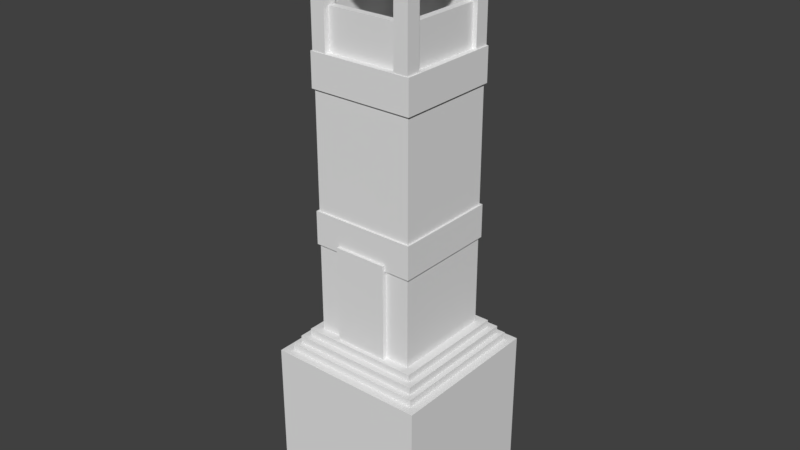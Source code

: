 # Source: tlax_scout_tower.blend  (saved by Blender 2.79.0; exported with 4.5.12 LTS)
import bpy
from mathutils import Matrix  # noqa: F401  (used for matrix-valued properties, if any)

bpy.ops.wm.read_factory_settings(use_empty=True)
scene = bpy.context.scene
scene.name = 'Scene'

# ---- collections
col_collection_1 = bpy.data.collections.new('Collection 1'); scene.collection.children.link(col_collection_1)

# ---- world
world_world = bpy.data.worlds.new('World'); scene.world = world_world
world_world.color = (0.05088, 0.05088, 0.05088)
world_world.use_sun_shadow = False
world_world.sun_shadow_jitter_overblur = 0.0
world_world.cycles.sampling_method = 'MANUAL'
world_world.light_settings.ao_factor = 0.6271

# ---- meshes
me_cube_002 = bpy.data.meshes.new('Cube.002')
me_cube_002.from_pydata([(-2.231, -2.231, -3.165), (-2.231, -2.231, 1.296), (-2.231, 2.231, -3.165), (-2.231, 2.231, 1.296), (2.231, -2.231, -3.165), (2.231, -2.231, 1.296), (2.231, 2.231, -3.165), (2.231, 2.231, 1.296), (2.999, 2.999, -5.532), (2.999, 2.999, 0.4658), (2.999, -2.999, -5.532), (2.999, -2.999, 0.4658), (-2.999, 2.999, -5.532), (-2.999, 2.999, 0.4658), (-2.999, -2.999, -5.532), (-2.999, -2.999, 0.4658), (-1.981, -1.981, 4.674), (-1.981, -1.981, 5.923), (-1.981, 1.981, 4.674), (-1.981, 1.981, 5.923), (1.981, -1.981, 4.674), (1.981, -1.981, 5.923), (1.981, 1.981, 4.674), (1.981, 1.981, 5.923), (-1.0, -2.087, 1.271), (1.0, -2.087, 1.271), (-1.0, -2.087, 4.904), (1.0, -2.087, 4.904), (-1.0, -1.893, 4.904), (-1.0, -1.893, 1.271), (1.0, -1.893, 1.271), (1.0, -1.893, 4.904), (-2.2, -2.2, 14.56), (-1.525, -1.525, 15.57), (-2.2, 2.2, 14.56), (-1.525, 1.525, 15.57), (2.2, -2.2, 14.56), (1.525, -1.525, 15.57), (2.2, 2.2, 14.56), (1.525, 1.525, 15.57), (-1.525, -1.525, 16.06), (-1.525, 1.525, 16.06), (1.525, 1.525, 16.06), (1.525, -1.525, 16.06), (-1.928, 1.928, 14.56), (-1.928, -1.928, 14.56), (1.928, 1.928, 14.56), (1.928, -1.928, 14.56), (-1.753, -1.753, 11.5), (-1.753, -1.753, 13.0), (-1.753, 1.753, 11.5), (-1.753, 1.753, 13.0), (1.753, -1.753, 11.5), (1.753, -1.753, 13.0), (1.753, 1.753, 11.5), (1.753, 1.753, 13.0), (-1.484, -1.484, 13.0), (-1.484, 1.484, 13.0), (1.484, 1.484, 13.0), (1.484, -1.484, 13.0), (-1.484, -1.484, 11.5), (-1.484, 1.484, 11.5), (1.484, 1.484, 11.5), (1.484, -1.484, 11.5), (-1.919, -1.958, 11.48), (-1.919, -1.958, 14.55), (-1.919, -1.42, 11.48), (-1.919, -1.42, 14.55), (-1.381, -1.958, 11.48), (-1.381, -1.958, 14.55), (-1.381, -1.42, 11.48), (-1.381, -1.42, 14.55), (1.919, -1.958, 11.48), (1.919, -1.958, 14.55), (1.919, -1.42, 11.48), (1.919, -1.42, 14.55), (1.381, -1.958, 11.48), (1.381, -1.958, 14.55), (1.381, -1.42, 11.48), (1.381, -1.42, 14.55), (-1.919, 1.958, 11.48), (-1.919, 1.958, 14.55), (-1.919, 1.42, 11.48), (-1.919, 1.42, 14.55), (-1.381, 1.958, 11.48), (-1.381, 1.958, 14.55), (-1.381, 1.42, 11.48), (-1.381, 1.42, 14.55), (1.919, 1.958, 11.48), (1.919, 1.958, 14.55), (1.919, 1.42, 11.48), (1.919, 1.42, 14.55), (1.381, 1.958, 11.48), (1.381, 1.958, 14.55), (1.381, 1.42, 11.48), (1.381, 1.42, 14.55), (-1.981, -1.981, 10.25), (-1.981, -1.981, 11.5), (-1.981, 1.981, 10.25), (-1.981, 1.981, 11.5), (1.981, -1.981, 10.25), (1.981, -1.981, 11.5), (1.981, 1.981, 10.25), (1.981, 1.981, 11.5), (-2.677, -2.677, -4.612), (-2.677, -2.677, 0.7416), (-2.677, 2.677, -4.612), (-2.677, 2.677, 0.7416), (2.677, -2.677, -4.612), (2.677, -2.677, 0.7416), (2.677, 2.677, -4.612), (2.677, 2.677, 0.7416), (2.475, 2.475, -3.923), (2.475, 2.475, 1.028), (2.475, -2.475, -3.923), (2.475, -2.475, 1.028), (-2.475, 2.475, -3.923), (-2.475, 2.475, 1.028), (-2.475, -2.475, -3.923), (-2.475, -2.475, 1.028), (-1.908, -1.908, -2.997), (-1.908, -1.908, 10.41), (-1.908, 1.908, -2.997), (-1.908, 1.908, 10.41), (1.908, -1.908, -2.997), (1.908, -1.908, 10.41), (1.908, 1.908, -2.997), (1.908, 1.908, 10.41)], [], [(0, 1, 3, 2), (2, 3, 7, 6), (6, 7, 5, 4), (4, 5, 1, 0), (7, 3, 1, 5), (8, 9, 11, 10), (10, 11, 15, 14), (14, 15, 13, 12), (12, 13, 9, 8), (15, 11, 9, 13), (16, 17, 19, 18), (18, 19, 23, 22), (22, 23, 21, 20), (20, 21, 17, 16), (18, 22, 20, 16), (23, 19, 17, 21), (24, 25, 27, 26), (27, 31, 28, 26), (25, 30, 31, 27), (26, 28, 29, 24), (32, 33, 35, 34), (34, 35, 39, 38), (38, 39, 37, 36), (36, 37, 33, 32), (38, 36, 47, 46), (39, 35, 41, 42), (42, 41, 40, 43), (37, 39, 42, 43), (35, 33, 40, 41), (33, 37, 43, 40), (44, 46, 47, 45), (36, 32, 45, 47), (34, 38, 46, 44), (32, 34, 44, 45), (48, 49, 51, 50), (50, 51, 55, 54), (54, 55, 53, 52), (52, 53, 49, 48), (55, 51, 57, 58), (59, 58, 62, 63), (53, 55, 58, 59), (51, 49, 56, 57), (49, 53, 59, 56), (57, 56, 60, 61), (56, 59, 63, 60), (58, 57, 61, 62), (64, 65, 67, 66), (66, 67, 71, 70), (70, 71, 69, 68), (68, 69, 65, 64), (72, 74, 75, 73), (74, 78, 79, 75), (78, 76, 77, 79), (76, 72, 73, 77), (80, 82, 83, 81), (82, 86, 87, 83), (86, 84, 85, 87), (84, 80, 81, 85), (88, 89, 91, 90), (90, 91, 95, 94), (94, 95, 93, 92), (92, 93, 89, 88), (96, 97, 99, 98), (98, 99, 103, 102), (102, 103, 101, 100), (100, 101, 97, 96), (98, 102, 100, 96), (103, 99, 97, 101), (104, 105, 107, 106), (106, 107, 111, 110), (110, 111, 109, 108), (108, 109, 105, 104), (111, 107, 105, 109), (112, 113, 115, 114), (114, 115, 119, 118), (118, 119, 117, 116), (116, 117, 113, 112), (119, 115, 113, 117), (120, 121, 123, 122), (122, 123, 127, 126), (126, 127, 125, 124), (124, 125, 121, 120)])
_uv = me_cube_002.uv_layers.new(name='UVMap')
_uv.uv.foreach_set('vector', [0.5471, 0.07447, 0.5471, 0.3044, 0.777, 0.3044, 0.777, 0.07447, 0.5471, 0.07447, 0.5471, 0.3044, 0.777, 0.3044, 0.777, 0.07447, 0.777, 0.07447, 0.777, 0.3044, 0.5471, 0.3044, 0.5471, 0.07447, 0.777, 0.07447, 0.777, 0.3044, 0.5471, 0.3044, 0.5471, 0.07447, 0.639, 0.6447, 0.4541, 0.6447, 0.4541, 0.4704, 0.639, 0.4704, 0.5471, 0.07447, 0.5471, 0.3044, 0.777, 0.3044, 0.777, 0.07447, 0.5471, 0.07447, 0.5471, 0.3044, 0.777, 0.3044, 0.777, 0.07447, 0.777, 0.07447, 0.777, 0.3044, 0.5471, 0.3044, 0.5471, 0.07447, 0.777, 0.07447, 0.777, 0.3044, 0.5471, 0.3044, 0.5471, 0.07447, 0.639, 0.6447, 0.4541, 0.6447, 0.4541, 0.4704, 0.639, 0.4704, 0.4995, 0.2816, 0.4995, 0.3434, 0.3659, 0.3434, 0.3659, 0.2816, 0.4995, 0.2816, 0.4995, 0.3434, 0.3659, 0.3434, 0.3659, 0.2816, 0.4995, 0.2816, 0.4995, 0.3434, 0.3659, 0.3434, 0.3659, 0.2816, 0.4995, 0.2816, 0.4995, 0.3434, 0.3659, 0.3434, 0.3659, 0.2816, 0.7582, 0.506, 0.8321, 0.506, 0.8321, 0.432, 0.7582, 0.432, 0.8321, 0.506, 0.7582, 0.506, 0.7582, 0.432, 0.8321, 0.432, 0.04589, 0.8086, 0.1514, 0.8086, 0.1514, 0.9566, 0.04589, 0.9566, 0.1514, 0.9566, 0.1514, 0.9566, 0.04589, 0.9566, 0.04589, 0.9566, 0.1514, 0.8086, 0.1514, 0.8086, 0.1514, 0.9566, 0.1514, 0.9566, 0.04589, 0.9566, 0.04589, 0.9566, 0.04589, 0.8086, 0.04589, 0.8086, 0.6126, 0.6938, 0.672, 0.8814, 0.9407, 0.8814, 1.0, 0.6938, 0.6126, 0.6938, 0.672, 0.8814, 0.9407, 0.8814, 1.0, 0.6938, 1.0, 0.6938, 0.9407, 0.8814, 0.672, 0.8814, 0.6126, 0.6938, 1.0, 0.6938, 0.9407, 0.8814, 0.672, 0.8814, 0.6126, 0.6938, 1.0, 0.6938, 0.6126, 0.6938, 0.6126, 0.6938, 1.0, 0.6938, 0.9407, 0.8814, 0.672, 0.8814, 0.672, 0.9556, 0.9407, 0.9556, 0.4058, 0.7973, 0.2563, 0.7973, 0.2563, 0.646, 0.4058, 0.646, 0.672, 0.8814, 0.9407, 0.8814, 0.9407, 0.9556, 0.672, 0.9556, 0.9407, 0.8814, 0.672, 0.8814, 0.672, 0.9556, 0.9407, 0.9556, 0.672, 0.8814, 0.9407, 0.8814, 0.9407, 0.9556, 0.672, 0.9556, 0.2545, 0.6451, 0.4014, 0.6451, 0.4014, 0.7975, 0.2545, 0.7975, 1.0, 0.6938, 0.6126, 0.6938, 0.6126, 0.6938, 1.0, 0.6938, 0.6126, 0.6938, 1.0, 0.6938, 1.0, 0.6938, 0.6126, 0.6938, 0.6126, 0.6938, 1.0, 0.6938, 1.0, 0.6938, 0.6126, 0.6938, 0.3261, 0.8037, 0.3261, 0.8855, 0.5049, 0.8855, 0.5049, 0.8037, 0.3261, 0.8037, 0.3261, 0.8856, 0.5049, 0.8855, 0.5049, 0.8037, 0.5049, 0.8037, 0.5049, 0.8855, 0.3261, 0.8855, 0.3261, 0.8037, 0.5049, 0.8037, 0.5049, 0.8855, 0.3261, 0.8855, 0.3261, 0.8037, 0.5049, 0.8855, 0.3261, 0.8856, 0.3398, 0.9058, 0.4911, 0.9058, 0.3398, 0.9058, 0.4911, 0.9058, 0.4911, 1.0, 0.3398, 1.0, 0.3261, 0.8855, 0.5049, 0.8855, 0.4911, 0.9058, 0.3398, 0.9058, 0.5049, 0.8855, 0.3261, 0.8855, 0.3398, 0.9058, 0.4911, 0.9058, 0.3261, 0.8855, 0.5049, 0.8855, 0.4911, 0.9058, 0.3398, 0.9058, 0.4911, 0.9058, 0.3398, 0.9058, 0.3398, 1.0, 0.4911, 1.0, 0.3398, 0.9058, 0.4911, 0.9058, 0.4911, 1.0, 0.3398, 1.0, 0.4911, 0.9058, 0.3398, 0.9058, 0.3398, 1.0, 0.4911, 1.0, 0.7528, 0.4643, 0.7528, 0.307, 0.7252, 0.307, 0.7252, 0.4643, 0.7252, 0.4643, 0.7252, 0.307, 0.6976, 0.307, 0.6976, 0.4643, 0.6976, 0.4643, 0.6976, 0.307, 0.6701, 0.307, 0.6701, 0.4643, 0.6701, 0.4643, 0.6701, 0.307, 0.6425, 0.307, 0.6425, 0.4643, 0.7528, 0.4643, 0.7252, 0.4643, 0.7252, 0.307, 0.7528, 0.307, 0.7252, 0.4643, 0.6976, 0.4643, 0.6976, 0.307, 0.7252, 0.307, 0.6976, 0.4643, 0.6701, 0.4643, 0.6701, 0.307, 0.6976, 0.307, 0.6701, 0.4643, 0.6425, 0.4643, 0.6425, 0.307, 0.6701, 0.307, 0.7528, 0.4643, 0.7252, 0.4643, 0.7252, 0.307, 0.7528, 0.307, 0.7252, 0.4643, 0.6976, 0.4643, 0.6976, 0.307, 0.7252, 0.307, 0.6976, 0.4643, 0.6701, 0.4643, 0.6701, 0.307, 0.6976, 0.307, 0.6701, 0.4643, 0.6425, 0.4643, 0.6425, 0.307, 0.6701, 0.307, 0.7528, 0.4643, 0.7528, 0.307, 0.7252, 0.307, 0.7252, 0.4643, 0.7252, 0.4643, 0.7252, 0.307, 0.6976, 0.307, 0.6976, 0.4643, 0.6976, 0.4643, 0.6976, 0.307, 0.6701, 0.307, 0.6701, 0.4643, 0.6701, 0.4643, 0.6701, 0.307, 0.6425, 0.307, 0.6425, 0.4643, 0.6276, 0.4669, 0.6276, 0.4051, 0.7529, 0.4051, 0.7529, 0.4669, 0.6276, 0.4669, 0.6276, 0.4051, 0.7529, 0.4051, 0.7529, 0.4669, 0.7529, 0.4051, 0.7529, 0.4669, 0.6276, 0.4669, 0.6276, 0.4051, 0.7529, 0.4051, 0.7529, 0.4669, 0.6276, 0.4669, 0.6276, 0.4051, 0.7582, 0.506, 0.8321, 0.506, 0.8321, 0.432, 0.7582, 0.432, 0.8321, 0.506, 0.7582, 0.506, 0.7582, 0.432, 0.8321, 0.432, 0.5471, 0.07447, 0.5471, 0.3044, 0.777, 0.3044, 0.777, 0.07447, 0.5471, 0.07447, 0.5471, 0.3044, 0.777, 0.3044, 0.777, 0.07447, 0.777, 0.07447, 0.777, 0.3044, 0.5471, 0.3044, 0.5471, 0.07447, 0.777, 0.07447, 0.777, 0.3044, 0.5471, 0.3044, 0.5471, 0.07447, 0.639, 0.6447, 0.4541, 0.6447, 0.4541, 0.4704, 0.639, 0.4704, 0.5471, 0.07447, 0.5471, 0.3044, 0.777, 0.3044, 0.777, 0.07447, 0.5471, 0.07447, 0.5471, 0.3044, 0.777, 0.3044, 0.777, 0.07447, 0.777, 0.07447, 0.777, 0.3044, 0.5471, 0.3044, 0.5471, 0.07447, 0.777, 0.07447, 0.777, 0.3044, 0.5471, 0.3044, 0.5471, 0.07447, 0.639, 0.6447, 0.4541, 0.6447, 0.4541, 0.4704, 0.639, 0.4704, 0.5622, 0.3995, 0.5622, 0.6436, 0.4849, 0.6436, 0.4849, 0.3995, 0.4849, 0.3995, 0.4849, 0.6436, 0.4077, 0.6436, 0.4077, 0.3995, 0.4077, 0.3995, 0.4077, 0.6436, 0.3304, 0.6436, 0.3304, 0.3995, 0.6395, 0.3995, 0.6395, 0.6436, 0.5622, 0.6436, 0.5622, 0.3995])
_uv.active_render = True
_uv = me_cube_002.uv_layers.new(name='UVMap.001')
_uv.uv.foreach_set('vector', [0.4106, 0.898, 0.2738, 0.898, 0.2738, 0.7609, 0.4106, 0.7609, 0.1369, 0.898, 1.829e-08, 0.898, 0.0, 0.7609, 0.1369, 0.7609, 0.6889, 0.7412, 0.6889, 0.8783, 0.552, 0.8783, 0.552, 0.7412, 0.1369, 0.898, 0.1369, 0.7609, 0.2738, 0.7609, 0.2738, 0.898, 0.5475, 0.898, 0.4106, 0.898, 0.4106, 0.7609, 0.5475, 0.7609, 0.184, 0.4121, 0.184, 0.5964, 3.657e-08, 0.5964, 0.0, 0.4121, 0.368, 0.5964, 0.368, 0.4121, 0.552, 0.4121, 0.552, 0.5964, 0.6523, 0.1843, 0.4684, 0.1843, 0.4684, 1.465e-08, 0.6523, 0.0, 0.368, 0.5964, 0.184, 0.5964, 0.184, 0.4121, 0.368, 0.4121, 0.4684, 0.3686, 0.4684, 0.1843, 0.6523, 0.1843, 0.6523, 0.3686, 0.6287, 1.0, 0.5903, 1.0, 0.5903, 0.8783, 0.6287, 0.8783, 0.5903, 1.0, 0.552, 1.0, 0.552, 0.8783, 0.5903, 0.8783, 0.667, 1.0, 0.6287, 1.0, 0.6287, 0.8783, 0.667, 0.8783, 0.9593, 0.8685, 0.9977, 0.8685, 0.9977, 0.9902, 0.9593, 0.9902, 0.8378, 0.9902, 0.8378, 0.8685, 0.9593, 0.8685, 0.9593, 0.9902, 0.9258, 0.1352, 0.9258, 0.2569, 0.8042, 0.2569, 0.8042, 0.1352, 0.9295, 0.6175, 0.8681, 0.6175, 0.8681, 0.5058, 0.9295, 0.5058, 0.793, 0.3043, 0.7989, 0.3043, 0.7989, 0.3657, 0.793, 0.3657, 0.5447, 0.5964, 0.5506, 0.5964, 0.5506, 0.708, 0.5447, 0.708, 0.5387, 0.5964, 0.5447, 0.5964, 0.5447, 0.708, 0.5387, 0.708, 0.96, 0.7526, 0.9289, 0.7319, 0.9289, 0.6382, 0.96, 0.6175, 0.5387, 0.7316, 0.5075, 0.7109, 0.5075, 0.6172, 0.5387, 0.5964, 0.9717, 0.2704, 0.9406, 0.2496, 0.9406, 0.1559, 0.9717, 0.1352, 0.9141, 0.7526, 0.8829, 0.7319, 0.8829, 0.6382, 0.9141, 0.6175, 0.9392, 0.0, 0.9392, 0.1352, 0.9309, 0.1269, 0.9309, 0.008332, 0.5075, 0.6172, 0.5075, 0.7109, 0.4927, 0.7109, 0.4927, 0.6172, 0.9617, 0.4121, 0.9617, 0.5058, 0.8681, 0.5058, 0.8681, 0.4121, 0.9406, 0.1559, 0.9406, 0.2496, 0.9258, 0.2496, 0.9258, 0.1559, 0.9289, 0.6382, 0.9289, 0.7319, 0.9141, 0.7319, 0.9141, 0.6382, 0.8829, 0.6382, 0.8829, 0.7319, 0.8681, 0.7319, 0.8681, 0.6382, 0.8125, 0.008332, 0.9309, 0.008332, 0.9309, 0.1269, 0.8125, 0.1269, 0.9392, 0.1352, 0.8042, 0.1352, 0.8125, 0.1269, 0.9309, 0.1269, 0.8042, 1.465e-08, 0.9392, 0.0, 0.9309, 0.008332, 0.8125, 0.008332, 0.8042, 0.1352, 0.8042, 1.465e-08, 0.8125, 0.008332, 0.8125, 0.1269, 0.9757, 0.6136, 0.9295, 0.6136, 0.9295, 0.5058, 0.9757, 0.5058, 0.9143, 0.7526, 0.9606, 0.7526, 0.9606, 0.8604, 0.9143, 0.8604, 0.972, 0.3781, 0.9258, 0.3781, 0.9258, 0.2704, 0.972, 0.2704, 0.8681, 0.7526, 0.9143, 0.7526, 0.9143, 0.8604, 0.8681, 0.8604, 0.7599, 0.3043, 0.7599, 0.412, 0.7517, 0.4037, 0.7517, 0.3125, 0.0, 0.9892, 0.0, 0.898, 0.04622, 0.898, 0.04622, 0.9892, 0.6523, 0.3043, 0.7599, 0.3043, 0.7517, 0.3125, 0.6606, 0.3125, 0.7599, 0.412, 0.6523, 0.412, 0.6606, 0.4037, 0.7517, 0.4037, 0.6523, 0.412, 0.6523, 0.3043, 0.6606, 0.3125, 0.6606, 0.4037, 0.09245, 0.9892, 0.09245, 0.898, 0.1387, 0.898, 0.1387, 0.9892, 0.09245, 0.898, 0.09245, 0.9892, 0.04622, 0.9892, 0.04622, 0.898, 0.1849, 0.898, 0.1849, 0.9892, 0.1387, 0.9892, 0.1387, 0.898, 0.7599, 0.3986, 0.7599, 0.3043, 0.7764, 0.3043, 0.7764, 0.3986, 0.2509, 0.898, 0.2509, 0.9924, 0.2344, 0.9924, 0.2344, 0.898, 0.9885, 0.2704, 0.9885, 0.3648, 0.972, 0.3648, 0.972, 0.2704, 0.2509, 0.9924, 0.2509, 0.898, 0.2674, 0.898, 0.2674, 0.9924, 0.9717, 0.1352, 0.9882, 0.1352, 0.9882, 0.2296, 0.9717, 0.2296, 0.2839, 0.9924, 0.2674, 0.9924, 0.2674, 0.898, 0.2839, 0.898, 0.793, 0.3986, 0.7764, 0.3986, 0.7764, 0.3043, 0.793, 0.3043, 0.3335, 0.9924, 0.317, 0.9924, 0.317, 0.898, 0.3335, 0.898, 0.9771, 0.847, 0.9606, 0.847, 0.9606, 0.7526, 0.9771, 0.7526, 0.2344, 0.9924, 0.2179, 0.9924, 0.2179, 0.898, 0.2344, 0.898, 0.1849, 0.898, 0.2014, 0.898, 0.2014, 0.9924, 0.1849, 0.9924, 0.317, 0.9924, 0.3004, 0.9924, 0.3004, 0.898, 0.317, 0.898, 0.2179, 0.898, 0.2179, 0.9924, 0.2014, 0.9924, 0.2014, 0.898, 0.2839, 0.9924, 0.2839, 0.898, 0.3004, 0.898, 0.3004, 0.9924, 0.6889, 0.8355, 0.6889, 0.7412, 0.7054, 0.7412, 0.7054, 0.8355, 0.3335, 0.9924, 0.3335, 0.898, 0.35, 0.898, 0.35, 0.9924, 0.9984, 0.7392, 0.96, 0.7392, 0.96, 0.6175, 0.9984, 0.6175, 0.9775, 0.1217, 0.9392, 0.1217, 0.9392, 0.0, 0.9775, 1.465e-08, 0.7053, 1.0, 0.667, 1.0, 0.667, 0.8783, 0.7053, 0.8783, 0.9617, 0.3841, 1.0, 0.3841, 1.0, 0.5058, 0.9617, 0.5058, 0.7162, 0.9902, 0.7162, 0.8685, 0.8378, 0.8685, 0.8378, 0.9902, 0.9258, 0.2569, 0.9258, 0.3787, 0.8042, 0.3787, 0.8042, 0.2569, 0.1642, 0.7609, 1.463e-08, 0.7609, 0.0, 0.5964, 0.1642, 0.5964, 0.7162, 0.5766, 0.552, 0.5766, 0.552, 0.4121, 0.7162, 0.4121, 0.7162, 0.5766, 0.7162, 0.7412, 0.552, 0.7412, 0.552, 0.5766, 0.1642, 0.7609, 0.1642, 0.5964, 0.3285, 0.5964, 0.3285, 0.7609, 0.4927, 0.7609, 0.3285, 0.7609, 0.3285, 0.5964, 0.4927, 0.5964, 0.8042, 0.0, 0.8042, 0.1521, 0.6523, 0.1521, 0.6523, 2.931e-08, 0.8681, 0.7164, 0.7162, 0.7164, 0.7162, 0.5642, 0.8681, 0.5642, 0.8042, 0.3043, 0.6523, 0.3043, 0.6523, 0.1521, 0.8042, 0.1521, 0.8681, 0.4121, 0.8681, 0.5642, 0.7162, 0.5642, 0.7162, 0.4121, 0.7162, 0.7164, 0.8681, 0.7164, 0.8681, 0.8685, 0.7162, 0.8685, 0.1171, 0.4121, 0.1171, 0.0, 0.2342, 0.0, 0.2342, 0.4121, 0.3513, 0.0, 0.3513, 0.4121, 0.2342, 0.4121, 0.2342, 7.327e-09, 0.1171, 0.0, 0.1171, 0.4121, 6.949e-08, 0.4121, 0.0, 2.931e-08, 0.3513, 0.4121, 0.3513, 0.0, 0.4684, 0.0, 0.4684, 0.4121])
me_cube_002.use_remesh_preserve_volume = False
me_cube_002.use_remesh_preserve_attributes = False
me_cube_002.use_mirror_vertex_groups = False
me_cube_002.update()

# ---- objects
ob_cube_001 = bpy.data.objects.new('Cube.001', me_cube_002)
ob_prop_projectile = bpy.data.objects.new('prop-projectile', None)
ob_prop_garrisoned = bpy.data.objects.new('prop-garrisoned', None)
ob_loaded_projectile = bpy.data.objects.new('loaded-projectile', None)

# ---- transforms, parenting, visibility, modifiers, constraints
ob_cube_001.location = (0.0, 7.451e-09, -4.768e-07)
ob_cube_001.lineart.crease_threshold = 0.0
ob_prop_projectile.parent = ob_cube_001
ob_prop_projectile.location = (0.0, 0.0, 13.18)
ob_prop_projectile.empty_image_offset = (0.0, 0.0)
ob_prop_projectile.lineart.crease_threshold = 0.0
ob_prop_garrisoned.parent = ob_cube_001
ob_prop_garrisoned.location = (0.0, 0.0, 16.23)
ob_prop_garrisoned.empty_image_offset = (0.0, 0.0)
ob_prop_garrisoned.lineart.crease_threshold = 0.0
ob_loaded_projectile.parent = ob_cube_001
ob_loaded_projectile.location = (0.0, 0.0, 12.78)
ob_loaded_projectile.empty_image_offset = (0.0, 0.0)
ob_loaded_projectile.lineart.crease_threshold = 0.0

# ---- collection membership
col_collection_1.objects.link(ob_cube_001)
col_collection_1.objects.link(ob_prop_projectile)
col_collection_1.objects.link(ob_prop_garrisoned)
col_collection_1.objects.link(ob_loaded_projectile)

# ---- scene / render settings (as saved in the file)
scene.frame_start = 1; scene.frame_end = 250; scene.frame_set(1)
scene.render.engine = 'BLENDER_EEVEE_NEXT'
scene.render.resolution_percentage = 50
scene.render.dither_intensity = 0.0
scene.cycles.use_denoising = False
scene.cycles.samples = 128
scene.cycles.sampling_pattern = 'TABULATED_SOBOL'
scene.cycles.use_adaptive_sampling = False
scene.cycles.use_light_tree = False
scene.cycles.blur_glossy = 0.0
scene.cycles.sample_clamp_indirect = 0.0
scene.view_settings.view_transform = 'Standard'
bpy.context.view_layer.update()

# ---- added for rendering (the .blend has no active camera and no usable light): camera, sun
cam_auto = bpy.data.cameras.new('AutoCamera')
cam_auto.lens = 50.0
cam_auto.sensor_width = 36.0
cam_auto.clip_end = 1000.0
ob_auto_camera = bpy.data.objects.new('AutoCamera', cam_auto)
scene.collection.objects.link(ob_auto_camera)
ob_auto_camera.location = (21.4594, -25.7513, 22.4296)
ob_auto_camera.rotation_euler = (1.09748, -7.21219e-08, 0.694738)
scene.camera = ob_auto_camera
light_auto_sun = bpy.data.lights.new('AutoSun', 'SUN')
light_auto_sun.energy = 3.0
light_auto_sun.angle = 0.0523599
ob_auto_sun = bpy.data.objects.new('AutoSun', light_auto_sun)
scene.collection.objects.link(ob_auto_sun)
ob_auto_sun.rotation_euler = (0.872665, 0.174533, 0.523599)
bpy.context.view_layer.update()
